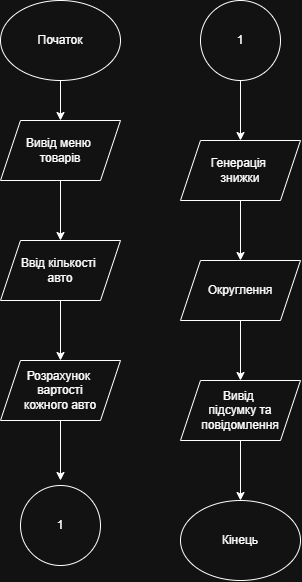

The diagram above was exported from draw.io. Its source (the exported page's mxGraphModel, read from the mxfile embedded in the PNG):
<mxGraphModel dx="1188" dy="654" grid="1" gridSize="10" guides="1" tooltips="1" connect="1" arrows="1" fold="1" page="1" pageScale="1" pageWidth="827" pageHeight="1169" math="0" shadow="0">
  <root>
    <mxCell id="0" />
    <mxCell id="1" parent="0" />
    <mxCell id="8W7gfieNdhrnKm4f8C_V-10" style="edgeStyle=orthogonalEdgeStyle;rounded=0;orthogonalLoop=1;jettySize=auto;html=1;entryX=0.5;entryY=0;entryDx=0;entryDy=0;" parent="1" source="8W7gfieNdhrnKm4f8C_V-1" edge="1">
      <mxGeometry relative="1" as="geometry">
        <mxPoint x="240" y="220" as="targetPoint" />
      </mxGeometry>
    </mxCell>
    <mxCell id="8W7gfieNdhrnKm4f8C_V-1" value="Початок" style="ellipse;whiteSpace=wrap;html=1;fontFamily=Helvetica;" parent="1" vertex="1">
      <mxGeometry x="180" y="100" width="120" height="80" as="geometry" />
    </mxCell>
    <mxCell id="8W7gfieNdhrnKm4f8C_V-11" style="edgeStyle=orthogonalEdgeStyle;rounded=0;orthogonalLoop=1;jettySize=auto;html=1;entryX=0.5;entryY=0;entryDx=0;entryDy=0;" parent="1" edge="1">
      <mxGeometry relative="1" as="geometry">
        <mxPoint x="240" y="280" as="sourcePoint" />
        <mxPoint x="240" y="340" as="targetPoint" />
      </mxGeometry>
    </mxCell>
    <mxCell id="8W7gfieNdhrnKm4f8C_V-12" style="edgeStyle=orthogonalEdgeStyle;rounded=0;orthogonalLoop=1;jettySize=auto;html=1;entryX=0.5;entryY=0;entryDx=0;entryDy=0;" parent="1" edge="1">
      <mxGeometry relative="1" as="geometry">
        <mxPoint x="240" y="400" as="sourcePoint" />
        <mxPoint x="240" y="460" as="targetPoint" />
      </mxGeometry>
    </mxCell>
    <mxCell id="8W7gfieNdhrnKm4f8C_V-13" style="edgeStyle=orthogonalEdgeStyle;rounded=0;orthogonalLoop=1;jettySize=auto;html=1;entryX=0.5;entryY=0;entryDx=0;entryDy=0;" parent="1" edge="1">
      <mxGeometry relative="1" as="geometry">
        <mxPoint x="240" y="520" as="sourcePoint" />
        <mxPoint x="240" y="580" as="targetPoint" />
      </mxGeometry>
    </mxCell>
    <mxCell id="8W7gfieNdhrnKm4f8C_V-14" style="edgeStyle=orthogonalEdgeStyle;rounded=0;orthogonalLoop=1;jettySize=auto;html=1;entryX=0.5;entryY=0;entryDx=0;entryDy=0;" parent="1" edge="1">
      <mxGeometry relative="1" as="geometry">
        <mxPoint x="420" y="300" as="sourcePoint" />
        <mxPoint x="420" y="360" as="targetPoint" />
      </mxGeometry>
    </mxCell>
    <mxCell id="8W7gfieNdhrnKm4f8C_V-15" style="edgeStyle=orthogonalEdgeStyle;rounded=0;orthogonalLoop=1;jettySize=auto;html=1;entryX=0.5;entryY=0;entryDx=0;entryDy=0;" parent="1" edge="1">
      <mxGeometry relative="1" as="geometry">
        <mxPoint x="420" y="420" as="sourcePoint" />
        <mxPoint x="420" y="480" as="targetPoint" />
      </mxGeometry>
    </mxCell>
    <mxCell id="8W7gfieNdhrnKm4f8C_V-16" style="edgeStyle=orthogonalEdgeStyle;rounded=0;orthogonalLoop=1;jettySize=auto;html=1;entryX=0.5;entryY=0;entryDx=0;entryDy=0;" parent="1" target="8W7gfieNdhrnKm4f8C_V-8" edge="1">
      <mxGeometry relative="1" as="geometry">
        <mxPoint x="420" y="540" as="sourcePoint" />
      </mxGeometry>
    </mxCell>
    <mxCell id="8W7gfieNdhrnKm4f8C_V-8" value="Кінець" style="ellipse;whiteSpace=wrap;html=1;" parent="1" vertex="1">
      <mxGeometry x="360" y="600" width="120" height="80" as="geometry" />
    </mxCell>
    <mxCell id="N6ZlwWn68Fay7K3g8sO9-1" value="Вивід меню&amp;nbsp;&lt;div&gt;товарів&lt;/div&gt;" style="shape=parallelogram;perimeter=parallelogramPerimeter;whiteSpace=wrap;html=1;fixedSize=1;" vertex="1" parent="1">
      <mxGeometry x="180" y="220" width="120" height="60" as="geometry" />
    </mxCell>
    <mxCell id="N6ZlwWn68Fay7K3g8sO9-3" value="Ввід кількості&amp;nbsp;&lt;div&gt;авто&lt;/div&gt;" style="shape=parallelogram;perimeter=parallelogramPerimeter;whiteSpace=wrap;html=1;fixedSize=1;" vertex="1" parent="1">
      <mxGeometry x="180" y="340" width="120" height="60" as="geometry" />
    </mxCell>
    <mxCell id="N6ZlwWn68Fay7K3g8sO9-5" value="Розрахунок&amp;nbsp;&lt;div&gt;вартості кожного&amp;nbsp;&lt;span style=&quot;background-color: transparent; color: light-dark(rgb(0, 0, 0), rgb(255, 255, 255));&quot;&gt;авто&lt;/span&gt;&lt;/div&gt;" style="shape=parallelogram;perimeter=parallelogramPerimeter;whiteSpace=wrap;html=1;fixedSize=1;" vertex="1" parent="1">
      <mxGeometry x="180" y="460" width="120" height="60" as="geometry" />
    </mxCell>
    <mxCell id="N6ZlwWn68Fay7K3g8sO9-6" value="Генерація&amp;nbsp;&lt;div&gt;знижки&lt;/div&gt;" style="shape=parallelogram;perimeter=parallelogramPerimeter;whiteSpace=wrap;html=1;fixedSize=1;" vertex="1" parent="1">
      <mxGeometry x="360" y="240" width="120" height="60" as="geometry" />
    </mxCell>
    <mxCell id="N6ZlwWn68Fay7K3g8sO9-7" value="Округлення" style="shape=parallelogram;perimeter=parallelogramPerimeter;whiteSpace=wrap;html=1;fixedSize=1;" vertex="1" parent="1">
      <mxGeometry x="360" y="360" width="120" height="60" as="geometry" />
    </mxCell>
    <mxCell id="N6ZlwWn68Fay7K3g8sO9-8" value="Вивід&amp;nbsp;&lt;div&gt;підсумку та повідомлення&lt;/div&gt;" style="shape=parallelogram;perimeter=parallelogramPerimeter;whiteSpace=wrap;html=1;fixedSize=1;" vertex="1" parent="1">
      <mxGeometry x="360" y="480" width="120" height="60" as="geometry" />
    </mxCell>
    <mxCell id="N6ZlwWn68Fay7K3g8sO9-9" value="1" style="ellipse;whiteSpace=wrap;html=1;aspect=fixed;" vertex="1" parent="1">
      <mxGeometry x="200" y="585" width="80" height="80" as="geometry" />
    </mxCell>
    <mxCell id="N6ZlwWn68Fay7K3g8sO9-12" style="edgeStyle=orthogonalEdgeStyle;rounded=0;orthogonalLoop=1;jettySize=auto;html=1;entryX=0.5;entryY=0;entryDx=0;entryDy=0;" edge="1" parent="1" source="N6ZlwWn68Fay7K3g8sO9-10" target="N6ZlwWn68Fay7K3g8sO9-6">
      <mxGeometry relative="1" as="geometry" />
    </mxCell>
    <mxCell id="N6ZlwWn68Fay7K3g8sO9-10" value="1" style="ellipse;whiteSpace=wrap;html=1;aspect=fixed;" vertex="1" parent="1">
      <mxGeometry x="380" y="100" width="80" height="80" as="geometry" />
    </mxCell>
  </root>
</mxGraphModel>